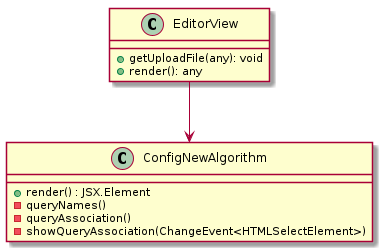

The diagram above was rendered by PlantUML. Its source (embedded in the PNG):
@startuml GrafanaClasses


class EditorView{
    + getUploadFile(any): void
    + render(): any
}


class ConfigNewAlgorithm {
  + render() : JSX.Element
  - queryNames()
  - queryAssociation()
  - showQueryAssociation(ChangeEvent<HTMLSelectElement>)
}

EditorView --> ConfigNewAlgorithm

@enduml